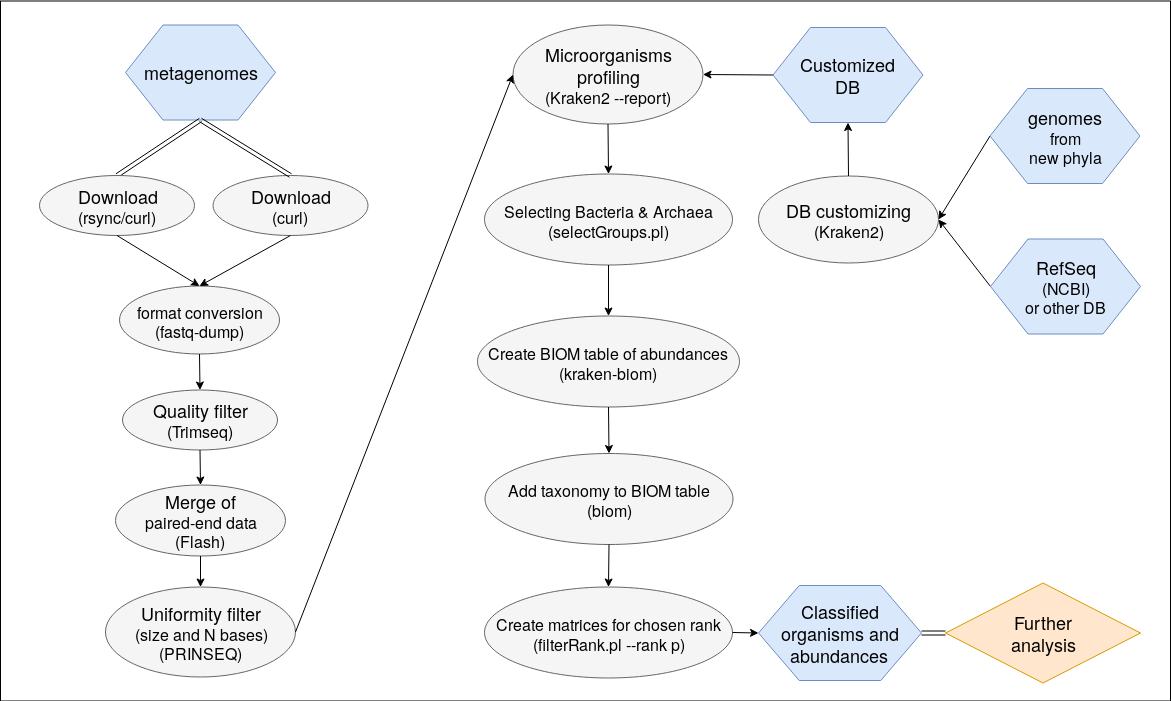

The diagram above was exported from draw.io. Its source (the exported page's mxGraphModel, read from the mxfile embedded in the PNG):
<mxGraphModel dx="2207" dy="782" grid="1" gridSize="10" guides="1" tooltips="1" connect="1" arrows="1" fold="1" page="1" pageScale="1" pageWidth="850" pageHeight="1100" math="0" shadow="0">
  <root>
    <mxCell id="0" />
    <mxCell id="1" parent="0" />
    <mxCell id="2" value="" style="group" vertex="1" connectable="0" parent="1">
      <mxGeometry x="-70" y="1892.5" width="1170" height="700" as="geometry" />
    </mxCell>
    <mxCell id="3" value="" style="rounded=0;whiteSpace=wrap;html=1;" vertex="1" parent="2">
      <mxGeometry width="1170" height="700" as="geometry" />
    </mxCell>
    <mxCell id="4" value="&lt;font style=&quot;font-size: 18px&quot;&gt;metagenomes&lt;/font&gt;" style="shape=hexagon;perimeter=hexagonPerimeter2;whiteSpace=wrap;html=1;fillColor=#dae8fc;strokeColor=#6c8ebf;" vertex="1" parent="2">
      <mxGeometry x="125" y="24" width="150" height="95" as="geometry" />
    </mxCell>
    <mxCell id="5" value="&lt;font size=&quot;3&quot;&gt;format conversion&lt;/font&gt;&lt;div&gt;&lt;font size=&quot;3&quot;&gt;(fastq-dump)&lt;br&gt;&lt;/font&gt;&lt;/div&gt;" style="ellipse;whiteSpace=wrap;html=1;fillColor=#f5f5f5;strokeColor=#666666;" vertex="1" parent="2">
      <mxGeometry x="119" y="285" width="160" height="68" as="geometry" />
    </mxCell>
    <mxCell id="6" value="&lt;div&gt;&lt;font style=&quot;font-size: 18px&quot;&gt;Quality filter&lt;/font&gt;&lt;/div&gt;&lt;div&gt;&lt;font size=&quot;3&quot;&gt;(Trimseq)&lt;br&gt;&lt;/font&gt;&lt;/div&gt;" style="ellipse;whiteSpace=wrap;html=1;fillColor=#f5f5f5;strokeColor=#666666;" vertex="1" parent="2">
      <mxGeometry x="122" y="389" width="155" height="60" as="geometry" />
    </mxCell>
    <mxCell id="7" value="&lt;div&gt;&lt;font style=&quot;font-size: 18px&quot;&gt;Uniformity filter&lt;/font&gt;&lt;/div&gt;&lt;div&gt;&lt;font size=&quot;3&quot;&gt; (size and N bases)&lt;/font&gt;&lt;/div&gt;&lt;div&gt;&lt;font size=&quot;3&quot;&gt;(PRINSEQ)&lt;br&gt;&lt;/font&gt;&lt;/div&gt;" style="ellipse;whiteSpace=wrap;html=1;fillColor=#f5f5f5;strokeColor=#666666;" vertex="1" parent="2">
      <mxGeometry x="105" y="586" width="190" height="90" as="geometry" />
    </mxCell>
    <mxCell id="8" value="&lt;div&gt;&lt;font style=&quot;font-size: 18px&quot;&gt;Merge of &lt;br&gt;&lt;/font&gt;&lt;/div&gt;&lt;div&gt;&lt;font size=&quot;3&quot;&gt;paired-end data&lt;/font&gt;&lt;/div&gt;&lt;div&gt;&lt;font size=&quot;3&quot;&gt;(Flash)&lt;br&gt;&lt;/font&gt;&lt;/div&gt;" style="ellipse;whiteSpace=wrap;html=1;fillColor=#f5f5f5;strokeColor=#666666;" vertex="1" parent="2">
      <mxGeometry x="115" y="484" width="170" height="71" as="geometry" />
    </mxCell>
    <mxCell id="9" value="&lt;div&gt;&lt;font style=&quot;font-size: 18px&quot;&gt;Microorganisms profiling&lt;/font&gt;&lt;/div&gt;&lt;div&gt;&lt;font size=&quot;3&quot;&gt;(Kraken2 --report)&lt;br&gt;&lt;/font&gt;&lt;/div&gt;" style="ellipse;whiteSpace=wrap;html=1;fillColor=#f5f5f5;strokeColor=#666666;" vertex="1" parent="2">
      <mxGeometry x="512.5" y="24" width="190" height="99" as="geometry" />
    </mxCell>
    <mxCell id="10" value="&lt;font style=&quot;font-size: 18px&quot;&gt;&lt;font size=&quot;3&quot;&gt;Selecting Bacteria &amp;amp; Archaea &lt;br&gt;&lt;/font&gt;&lt;/font&gt;&lt;div&gt;&lt;font size=&quot;3&quot;&gt;(selectGroups.pl)&lt;/font&gt;&lt;/div&gt;" style="ellipse;whiteSpace=wrap;html=1;fillColor=#f5f5f5;strokeColor=#666666;" vertex="1" parent="2">
      <mxGeometry x="484" y="173" width="248" height="91" as="geometry" />
    </mxCell>
    <mxCell id="11" value="&lt;div&gt;&lt;font style=&quot;font-size: 18px&quot;&gt;Further &lt;br&gt;&lt;/font&gt;&lt;/div&gt;&lt;div&gt;&lt;font style=&quot;font-size: 18px&quot;&gt;analysis&lt;/font&gt;&lt;/div&gt;" style="rhombus;whiteSpace=wrap;html=1;fillColor=#ffe6cc;strokeColor=#d79b00;" vertex="1" parent="2">
      <mxGeometry x="945" y="582" width="195" height="100" as="geometry" />
    </mxCell>
    <mxCell id="12" value="&lt;font style=&quot;font-size: 18px&quot;&gt;DB customizing&lt;br&gt;&lt;/font&gt;&lt;div&gt;&lt;font size=&quot;3&quot;&gt;(Kraken2)&lt;br&gt;&lt;/font&gt;&lt;/div&gt;" style="ellipse;whiteSpace=wrap;html=1;fillColor=#f5f5f5;strokeColor=#666666;" vertex="1" parent="2">
      <mxGeometry x="758" y="175" width="180" height="87" as="geometry" />
    </mxCell>
    <mxCell id="13" value="" style="endArrow=classic;html=1;entryX=0.5;entryY=0;exitX=0.5;exitY=1;" edge="1" parent="2" source="6" target="8">
      <mxGeometry width="50" height="50" relative="1" as="geometry">
        <mxPoint x="430" y="-20" as="sourcePoint" />
        <mxPoint x="430" y="14" as="targetPoint" />
      </mxGeometry>
    </mxCell>
    <mxCell id="14" value="" style="endArrow=classic;html=1;exitX=0.5;exitY=1;entryX=0.5;entryY=0;entryDx=0;entryDy=0;" edge="1" parent="2" source="8" target="7">
      <mxGeometry width="50" height="50" relative="1" as="geometry">
        <mxPoint x="430" y="94" as="sourcePoint" />
        <mxPoint x="285" y="592" as="targetPoint" />
      </mxGeometry>
    </mxCell>
    <mxCell id="15" value="" style="endArrow=classic;html=1;entryX=0.5;entryY=0;exitX=0.5;exitY=1;" edge="1" parent="2" source="9" target="10">
      <mxGeometry width="50" height="50" relative="1" as="geometry">
        <mxPoint x="608" y="170" as="sourcePoint" />
        <mxPoint x="607.5" y="192" as="targetPoint" />
      </mxGeometry>
    </mxCell>
    <mxCell id="16" value="" style="shape=link;html=1;jettySize=auto;orthogonalLoop=1;entryX=0.5;entryY=1;exitX=0.5;exitY=0;" edge="1" parent="2" source="33" target="4">
      <mxGeometry width="50" height="50" relative="1" as="geometry">
        <mxPoint x="350" y="-259" as="sourcePoint" />
        <mxPoint x="372" y="-314" as="targetPoint" />
      </mxGeometry>
    </mxCell>
    <mxCell id="17" value="" style="shape=link;html=1;jettySize=auto;orthogonalLoop=1;exitX=1;exitY=0.5;entryX=0;entryY=0.5;" edge="1" parent="2" source="26" target="11">
      <mxGeometry width="50" height="50" relative="1" as="geometry">
        <mxPoint x="892.5" y="542.5" as="sourcePoint" />
        <mxPoint x="1527.5" y="410.5" as="targetPoint" />
      </mxGeometry>
    </mxCell>
    <mxCell id="18" value="" style="endArrow=classic;html=1;exitX=0.5;exitY=0;entryX=0.5;entryY=1;" edge="1" parent="2" source="12" target="23">
      <mxGeometry width="50" height="50" relative="1" as="geometry">
        <mxPoint x="597.5" y="436" as="sourcePoint" />
        <mxPoint x="840" y="203" as="targetPoint" />
      </mxGeometry>
    </mxCell>
    <mxCell id="19" value="" style="endArrow=classic;html=1;exitX=0;exitY=0.5;entryX=1;entryY=0.5;" edge="1" parent="2" source="24" target="12">
      <mxGeometry width="50" height="50" relative="1" as="geometry">
        <mxPoint x="1156" y="164" as="sourcePoint" />
        <mxPoint x="1106.5" y="293" as="targetPoint" />
      </mxGeometry>
    </mxCell>
    <mxCell id="20" value="" style="endArrow=classic;html=1;exitX=0;exitY=0.5;entryX=1;entryY=0.5;" edge="1" parent="2" source="25" target="12">
      <mxGeometry width="50" height="50" relative="1" as="geometry">
        <mxPoint x="1156" y="260" as="sourcePoint" />
        <mxPoint x="1210.5" y="253" as="targetPoint" />
      </mxGeometry>
    </mxCell>
    <mxCell id="21" value="" style="endArrow=classic;html=1;entryX=0.5;entryY=0;exitX=0.5;exitY=1;" edge="1" parent="2" source="5" target="6">
      <mxGeometry width="50" height="50" relative="1" as="geometry">
        <mxPoint x="390" y="794" as="sourcePoint" />
        <mxPoint x="361" y="1390" as="targetPoint" />
      </mxGeometry>
    </mxCell>
    <mxCell id="22" value="" style="endArrow=classic;html=1;entryX=0.5;entryY=0;exitX=0.5;exitY=1;" edge="1" parent="2" source="10" target="28">
      <mxGeometry width="50" height="50" relative="1" as="geometry">
        <mxPoint x="618" y="169" as="sourcePoint" />
        <mxPoint x="608" y="353" as="targetPoint" />
      </mxGeometry>
    </mxCell>
    <mxCell id="23" value="&lt;div&gt;&lt;font style=&quot;font-size: 18px&quot;&gt;&lt;font&gt;&lt;font&gt;Customized &lt;br&gt;&lt;/font&gt;&lt;/font&gt;&lt;/font&gt;&lt;/div&gt;&lt;div&gt;&lt;font style=&quot;font-size: 18px&quot;&gt;&lt;font&gt;&lt;font&gt;DB&lt;/font&gt;&lt;/font&gt;&lt;br&gt;&lt;/font&gt;&lt;/div&gt;" style="shape=hexagon;perimeter=hexagonPerimeter2;whiteSpace=wrap;html=1;fillColor=#dae8fc;strokeColor=#6c8ebf;" vertex="1" parent="2">
      <mxGeometry x="772.5" y="26.5" width="150" height="95" as="geometry" />
    </mxCell>
    <mxCell id="24" value="&lt;font style=&quot;font-size: 18px&quot;&gt;genomes &lt;br&gt;&lt;/font&gt;&lt;div&gt;&lt;font size=&quot;3&quot;&gt;from &lt;br&gt;&lt;/font&gt;&lt;/div&gt;&lt;div&gt;&lt;font size=&quot;3&quot;&gt;new phyla&lt;br&gt;&lt;/font&gt;&lt;/div&gt;" style="shape=hexagon;perimeter=hexagonPerimeter2;whiteSpace=wrap;html=1;fillColor=#dae8fc;strokeColor=#6c8ebf;" vertex="1" parent="2">
      <mxGeometry x="989.5" y="87.5" width="150" height="95" as="geometry" />
    </mxCell>
    <mxCell id="25" value="&lt;div&gt;&lt;font style=&quot;font-size: 18px&quot;&gt;RefSeq&lt;br&gt;&lt;/font&gt;&lt;div&gt;&lt;font size=&quot;3&quot;&gt;(NCBI) &lt;br&gt;&lt;/font&gt;&lt;/div&gt;&lt;div&gt;&lt;font size=&quot;3&quot;&gt;or other DB&lt;br&gt;&lt;/font&gt;&lt;/div&gt;&lt;/div&gt;" style="shape=hexagon;perimeter=hexagonPerimeter2;whiteSpace=wrap;html=1;fillColor=#dae8fc;strokeColor=#6c8ebf;" vertex="1" parent="2">
      <mxGeometry x="990" y="238" width="150" height="95" as="geometry" />
    </mxCell>
    <mxCell id="26" value="&lt;div&gt;&lt;font style=&quot;font-size: 18px&quot;&gt;Classified organisms and abundances&lt;/font&gt;&lt;font size=&quot;3&quot;&gt;&lt;br&gt;&lt;/font&gt;&lt;/div&gt;" style="shape=hexagon;perimeter=hexagonPerimeter2;whiteSpace=wrap;html=1;fillColor=#dae8fc;strokeColor=#6c8ebf;" vertex="1" parent="2">
      <mxGeometry x="758" y="584.5" width="163" height="95" as="geometry" />
    </mxCell>
    <mxCell id="27" value="" style="endArrow=classic;html=1;exitX=0;exitY=0.5;entryX=1;entryY=0.5;" edge="1" parent="2" source="23" target="9">
      <mxGeometry width="50" height="50" relative="1" as="geometry">
        <mxPoint x="845" y="228" as="sourcePoint" />
        <mxPoint x="845" y="181" as="targetPoint" />
      </mxGeometry>
    </mxCell>
    <mxCell id="28" value="&lt;div&gt;&lt;font style=&quot;font-size: 18px&quot;&gt;&lt;font size=&quot;3&quot;&gt;Create BIOM table of abundances&lt;br&gt;&lt;/font&gt;&lt;/font&gt;&lt;/div&gt;&lt;div&gt;&lt;font size=&quot;3&quot;&gt;(kraken-biom)&lt;/font&gt;&lt;/div&gt;" style="ellipse;whiteSpace=wrap;html=1;fillColor=#f5f5f5;strokeColor=#666666;" vertex="1" parent="2">
      <mxGeometry x="477" y="315" width="262" height="91" as="geometry" />
    </mxCell>
    <mxCell id="29" value="&lt;div&gt;&lt;font style=&quot;font-size: 18px&quot;&gt;&lt;font size=&quot;3&quot;&gt;Add taxonomy to BIOM table&lt;br&gt;&lt;/font&gt;&lt;/font&gt;&lt;/div&gt;&lt;div&gt;&lt;font size=&quot;3&quot;&gt;(biom)&lt;/font&gt;&lt;/div&gt;" style="ellipse;whiteSpace=wrap;html=1;fillColor=#f5f5f5;strokeColor=#666666;" vertex="1" parent="2">
      <mxGeometry x="484.5" y="452.5" width="248" height="91" as="geometry" />
    </mxCell>
    <mxCell id="30" value="&lt;div&gt;&lt;font style=&quot;font-size: 18px&quot;&gt;&lt;font size=&quot;3&quot;&gt;Create matrices for chosen rank&lt;br&gt;&lt;/font&gt;&lt;/font&gt;&lt;/div&gt;&lt;div&gt;&lt;font size=&quot;3&quot;&gt;(filterRank.pl --rank p)&lt;/font&gt;&lt;/div&gt;" style="ellipse;whiteSpace=wrap;html=1;fillColor=#f5f5f5;strokeColor=#666666;" vertex="1" parent="2">
      <mxGeometry x="484" y="586" width="248" height="91" as="geometry" />
    </mxCell>
    <mxCell id="31" value="" style="endArrow=classic;html=1;exitX=0.5;exitY=1;entryX=0.5;entryY=0;" edge="1" parent="2" source="29" target="30">
      <mxGeometry width="50" height="50" relative="1" as="geometry">
        <mxPoint x="608" y="442" as="sourcePoint" />
        <mxPoint x="608" y="449" as="targetPoint" />
      </mxGeometry>
    </mxCell>
    <mxCell id="32" value="" style="endArrow=classic;html=1;exitX=1;exitY=0.5;entryX=0;entryY=0.5;" edge="1" parent="2" source="30" target="26">
      <mxGeometry width="50" height="50" relative="1" as="geometry">
        <mxPoint x="618" y="439" as="sourcePoint" />
        <mxPoint x="618" y="568" as="targetPoint" />
      </mxGeometry>
    </mxCell>
    <mxCell id="33" value="&lt;div&gt;&lt;font style=&quot;font-size: 18px&quot;&gt;Download&lt;/font&gt;&lt;/div&gt;&lt;div&gt;&lt;font size=&quot;3&quot;&gt;(rsync/curl)&lt;br&gt;&lt;/font&gt;&lt;/div&gt;" style="ellipse;whiteSpace=wrap;html=1;fillColor=#f5f5f5;strokeColor=#666666;" vertex="1" parent="2">
      <mxGeometry x="39" y="174.5" width="155" height="60" as="geometry" />
    </mxCell>
    <mxCell id="34" value="" style="endArrow=classic;html=1;entryX=0.5;entryY=0;exitX=0.5;exitY=1;" edge="1" parent="2" source="33" target="5">
      <mxGeometry width="50" height="50" relative="1" as="geometry">
        <mxPoint x="125" y="368" as="sourcePoint" />
        <mxPoint x="125" y="404" as="targetPoint" />
      </mxGeometry>
    </mxCell>
    <mxCell id="35" value="&lt;div&gt;&lt;font style=&quot;font-size: 18px&quot;&gt;Download&lt;/font&gt;&lt;/div&gt;&lt;div&gt;&lt;font size=&quot;3&quot;&gt;(curl)&lt;br&gt;&lt;/font&gt;&lt;/div&gt;" style="ellipse;whiteSpace=wrap;html=1;fillColor=#f5f5f5;strokeColor=#666666;" vertex="1" parent="2">
      <mxGeometry x="212.5" y="174.5" width="155" height="60" as="geometry" />
    </mxCell>
    <mxCell id="36" value="" style="shape=link;html=1;jettySize=auto;orthogonalLoop=1;entryX=0.5;entryY=1;exitX=0.5;exitY=0;entryDx=0;entryDy=0;" edge="1" parent="2" source="35" target="4">
      <mxGeometry width="50" height="50" relative="1" as="geometry">
        <mxPoint x="291" y="209" as="sourcePoint" />
        <mxPoint x="288" y="170" as="targetPoint" />
      </mxGeometry>
    </mxCell>
    <mxCell id="37" value="" style="endArrow=classic;html=1;entryX=0.5;entryY=0;exitX=0.5;exitY=1;exitDx=0;exitDy=0;entryDx=0;entryDy=0;" edge="1" parent="2" source="35" target="5">
      <mxGeometry width="50" height="50" relative="1" as="geometry">
        <mxPoint x="124.5" y="279" as="sourcePoint" />
        <mxPoint x="209" y="307" as="targetPoint" />
      </mxGeometry>
    </mxCell>
    <mxCell id="38" value="" style="endArrow=classic;html=1;entryX=0.5;entryY=0;entryDx=0;entryDy=0;exitX=0.5;exitY=1;exitDx=0;exitDy=0;" edge="1" parent="2" source="28" target="29">
      <mxGeometry width="50" height="50" relative="1" as="geometry">
        <mxPoint x="608" y="397.5" as="sourcePoint" />
        <mxPoint x="618" y="325" as="targetPoint" />
      </mxGeometry>
    </mxCell>
    <mxCell id="39" value="" style="endArrow=classic;html=1;exitX=1;exitY=0.5;entryX=0;entryY=0.5;entryDx=0;entryDy=0;exitDx=0;exitDy=0;" edge="1" parent="2" source="7" target="9">
      <mxGeometry width="50" height="50" relative="1" as="geometry">
        <mxPoint x="210" y="565" as="sourcePoint" />
        <mxPoint x="210" y="596" as="targetPoint" />
      </mxGeometry>
    </mxCell>
  </root>
</mxGraphModel>